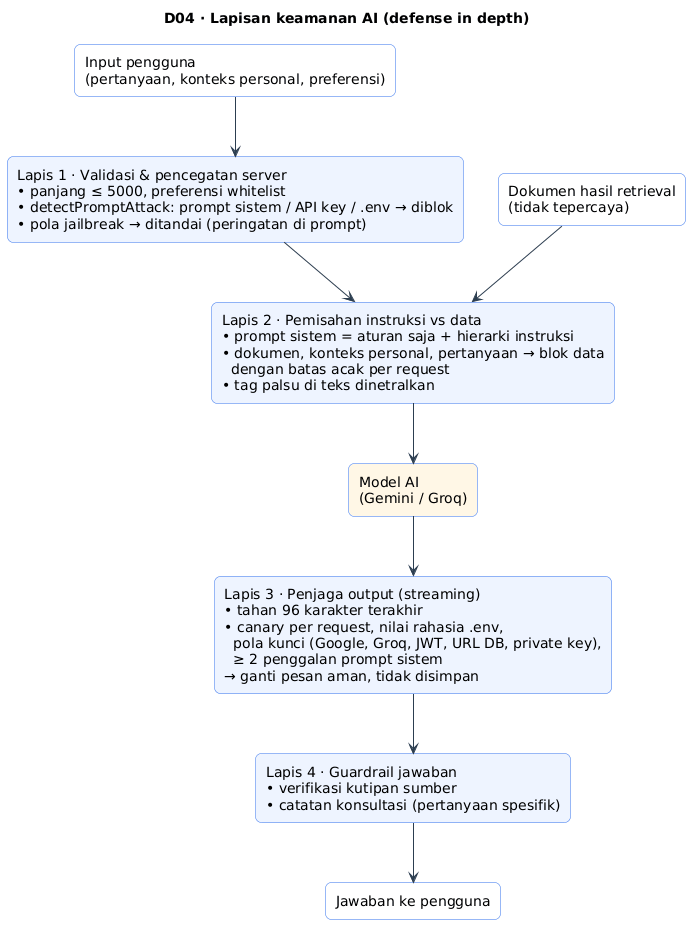

The diagram above was rendered by PlantUML. Its source (embedded in the PNG):
@startuml
title D04 · Lapisan keamanan AI (defense in depth)
skinparam rectangle {
  BackgroundColor #EEF4FF
  BorderColor #2f6fed
  RoundCorner 12
}
skinparam ArrowColor #2c3e50

rectangle "Input pengguna\n(pertanyaan, konteks personal, preferensi)" as IN #FFFFFF
rectangle "Lapis 1 · Validasi & pencegatan server\n• panjang ≤ 5000, preferensi whitelist\n• detectPromptAttack: prompt sistem / API key / .env → diblok\n• pola jailbreak → ditandai (peringatan di prompt)" as L1
rectangle "Lapis 2 · Pemisahan instruksi vs data\n• prompt sistem = aturan saja + hierarki instruksi\n• dokumen, konteks personal, pertanyaan → blok data\n  dengan batas acak per request\n• tag palsu di teks dinetralkan" as L2
rectangle "Dokumen hasil retrieval\n(tidak tepercaya)" as DOC #FFFFFF
rectangle "Model AI\n(Gemini / Groq)" as LLM #FFF7E6
rectangle "Lapis 3 · Penjaga output (streaming)\n• tahan 96 karakter terakhir\n• canary per request, nilai rahasia .env,\n  pola kunci (Google, Groq, JWT, URL DB, private key),\n  ≥ 2 penggalan prompt sistem\n→ ganti pesan aman, tidak disimpan" as L3
rectangle "Lapis 4 · Guardrail jawaban\n• verifikasi kutipan sumber\n• catatan konsultasi (pertanyaan spesifik)" as L4
rectangle "Jawaban ke pengguna" as OUT #FFFFFF

IN --> L1
L1 --> L2
DOC --> L2
L2 --> LLM
LLM --> L3
L3 --> L4
L4 --> OUT
@enduml